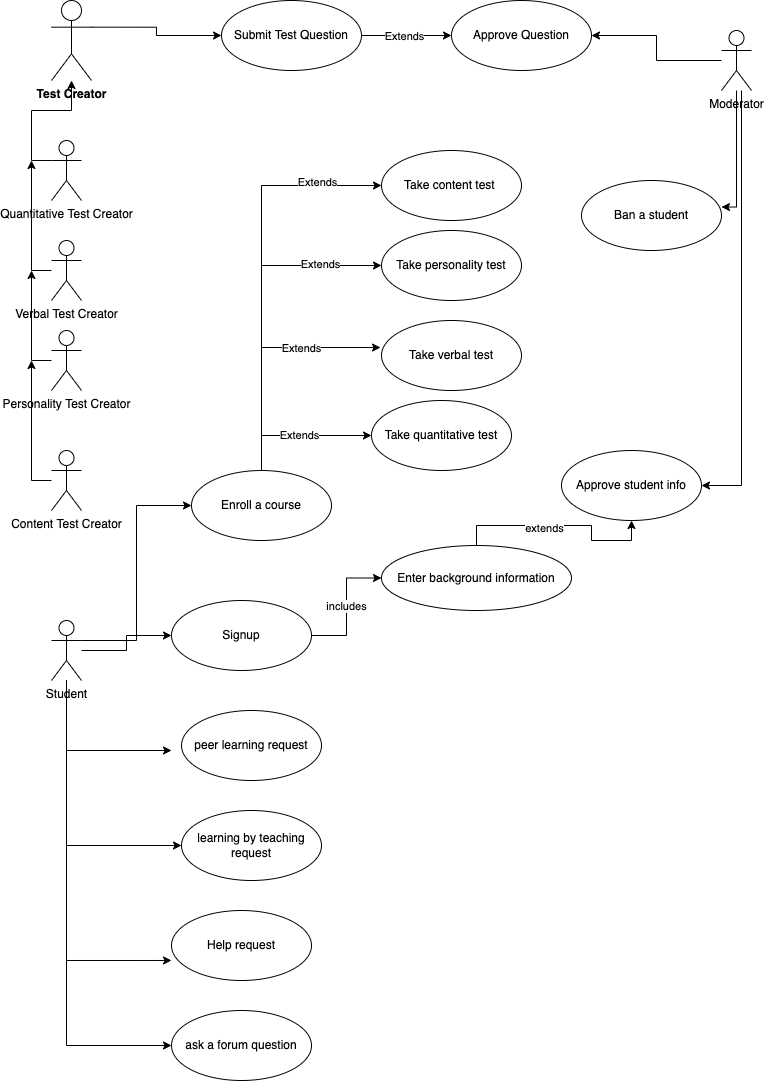

The diagram above was exported from draw.io. Its source (the exported page's mxGraphModel, read from the mxfile embedded in the PNG):
<mxGraphModel dx="946" dy="552" grid="1" gridSize="10" guides="1" tooltips="1" connect="1" arrows="1" fold="1" page="1" pageScale="1" pageWidth="827" pageHeight="1169" math="0" shadow="0">
  <root>
    <mxCell id="0" />
    <mxCell id="1" parent="0" />
    <mxCell id="6RwNXGl_CIgciZ9G6dOB-15" style="edgeStyle=orthogonalEdgeStyle;rounded=0;orthogonalLoop=1;jettySize=auto;html=1;" edge="1" parent="1" source="6RwNXGl_CIgciZ9G6dOB-1">
      <mxGeometry relative="1" as="geometry">
        <mxPoint x="40" y="400" as="targetPoint" />
      </mxGeometry>
    </mxCell>
    <mxCell id="6RwNXGl_CIgciZ9G6dOB-1" value="Content Test Creator" style="shape=umlActor;verticalLabelPosition=bottom;verticalAlign=top;html=1;outlineConnect=0;" vertex="1" parent="1">
      <mxGeometry x="60" y="490" width="30" height="60" as="geometry" />
    </mxCell>
    <mxCell id="6RwNXGl_CIgciZ9G6dOB-14" style="edgeStyle=orthogonalEdgeStyle;rounded=0;orthogonalLoop=1;jettySize=auto;html=1;" edge="1" parent="1" source="6RwNXGl_CIgciZ9G6dOB-2">
      <mxGeometry relative="1" as="geometry">
        <mxPoint x="40" y="310" as="targetPoint" />
      </mxGeometry>
    </mxCell>
    <mxCell id="6RwNXGl_CIgciZ9G6dOB-2" value="Personality Test Creator" style="shape=umlActor;verticalLabelPosition=bottom;verticalAlign=top;html=1;outlineConnect=0;" vertex="1" parent="1">
      <mxGeometry x="60" y="370" width="30" height="60" as="geometry" />
    </mxCell>
    <mxCell id="6RwNXGl_CIgciZ9G6dOB-13" style="edgeStyle=orthogonalEdgeStyle;rounded=0;orthogonalLoop=1;jettySize=auto;html=1;" edge="1" parent="1" source="6RwNXGl_CIgciZ9G6dOB-3">
      <mxGeometry relative="1" as="geometry">
        <mxPoint x="40" y="200" as="targetPoint" />
      </mxGeometry>
    </mxCell>
    <mxCell id="6RwNXGl_CIgciZ9G6dOB-3" value="Verbal Test Creator" style="shape=umlActor;verticalLabelPosition=bottom;verticalAlign=top;html=1;outlineConnect=0;" vertex="1" parent="1">
      <mxGeometry x="60" y="280" width="30" height="60" as="geometry" />
    </mxCell>
    <mxCell id="6RwNXGl_CIgciZ9G6dOB-11" style="edgeStyle=orthogonalEdgeStyle;rounded=0;orthogonalLoop=1;jettySize=auto;html=1;exitX=0;exitY=0.3333333333333333;exitDx=0;exitDy=0;exitPerimeter=0;" edge="1" parent="1" source="6RwNXGl_CIgciZ9G6dOB-4" target="6RwNXGl_CIgciZ9G6dOB-5">
      <mxGeometry relative="1" as="geometry">
        <mxPoint x="40" y="160" as="targetPoint" />
      </mxGeometry>
    </mxCell>
    <mxCell id="6RwNXGl_CIgciZ9G6dOB-4" value="Quantitative Test Creator" style="shape=umlActor;verticalLabelPosition=bottom;verticalAlign=top;html=1;outlineConnect=0;" vertex="1" parent="1">
      <mxGeometry x="60" y="180" width="30" height="60" as="geometry" />
    </mxCell>
    <mxCell id="6RwNXGl_CIgciZ9G6dOB-17" style="edgeStyle=orthogonalEdgeStyle;rounded=0;orthogonalLoop=1;jettySize=auto;html=1;exitX=1;exitY=0.3333333333333333;exitDx=0;exitDy=0;exitPerimeter=0;entryX=0;entryY=0.5;entryDx=0;entryDy=0;" edge="1" parent="1" source="6RwNXGl_CIgciZ9G6dOB-5" target="6RwNXGl_CIgciZ9G6dOB-16">
      <mxGeometry relative="1" as="geometry" />
    </mxCell>
    <mxCell id="6RwNXGl_CIgciZ9G6dOB-5" value="&lt;b&gt;Test Creator&lt;/b&gt;" style="shape=umlActor;verticalLabelPosition=bottom;verticalAlign=top;html=1;outlineConnect=0;" vertex="1" parent="1">
      <mxGeometry x="60" y="40" width="40" height="80" as="geometry" />
    </mxCell>
    <mxCell id="6RwNXGl_CIgciZ9G6dOB-19" style="edgeStyle=orthogonalEdgeStyle;rounded=0;orthogonalLoop=1;jettySize=auto;html=1;exitX=1;exitY=0.5;exitDx=0;exitDy=0;entryX=0;entryY=0.5;entryDx=0;entryDy=0;" edge="1" parent="1" source="6RwNXGl_CIgciZ9G6dOB-16" target="6RwNXGl_CIgciZ9G6dOB-20">
      <mxGeometry relative="1" as="geometry">
        <mxPoint x="410" y="75" as="targetPoint" />
      </mxGeometry>
    </mxCell>
    <mxCell id="6RwNXGl_CIgciZ9G6dOB-22" value="Extends" style="edgeLabel;html=1;align=center;verticalAlign=middle;resizable=0;points=[];" vertex="1" connectable="0" parent="6RwNXGl_CIgciZ9G6dOB-19">
      <mxGeometry x="-0.0667" relative="1" as="geometry">
        <mxPoint as="offset" />
      </mxGeometry>
    </mxCell>
    <mxCell id="6RwNXGl_CIgciZ9G6dOB-16" value="Submit Test Question" style="ellipse;whiteSpace=wrap;html=1;" vertex="1" parent="1">
      <mxGeometry x="230" y="40" width="140" height="70" as="geometry" />
    </mxCell>
    <mxCell id="6RwNXGl_CIgciZ9G6dOB-20" value="Approve Question" style="ellipse;whiteSpace=wrap;html=1;" vertex="1" parent="1">
      <mxGeometry x="460" y="40" width="140" height="70" as="geometry" />
    </mxCell>
    <mxCell id="6RwNXGl_CIgciZ9G6dOB-25" style="edgeStyle=orthogonalEdgeStyle;rounded=0;orthogonalLoop=1;jettySize=auto;html=1;entryX=1;entryY=0.5;entryDx=0;entryDy=0;" edge="1" parent="1" source="6RwNXGl_CIgciZ9G6dOB-23" target="6RwNXGl_CIgciZ9G6dOB-20">
      <mxGeometry relative="1" as="geometry" />
    </mxCell>
    <mxCell id="6RwNXGl_CIgciZ9G6dOB-58" style="edgeStyle=orthogonalEdgeStyle;rounded=0;orthogonalLoop=1;jettySize=auto;html=1;entryX=1;entryY=0.379;entryDx=0;entryDy=0;entryPerimeter=0;" edge="1" parent="1" source="6RwNXGl_CIgciZ9G6dOB-23" target="6RwNXGl_CIgciZ9G6dOB-57">
      <mxGeometry relative="1" as="geometry">
        <Array as="points">
          <mxPoint x="745" y="247" />
        </Array>
      </mxGeometry>
    </mxCell>
    <mxCell id="6RwNXGl_CIgciZ9G6dOB-62" style="edgeStyle=orthogonalEdgeStyle;rounded=0;orthogonalLoop=1;jettySize=auto;html=1;entryX=1;entryY=0.5;entryDx=0;entryDy=0;" edge="1" parent="1" source="6RwNXGl_CIgciZ9G6dOB-23" target="6RwNXGl_CIgciZ9G6dOB-59">
      <mxGeometry relative="1" as="geometry">
        <Array as="points">
          <mxPoint x="750" y="525" />
        </Array>
      </mxGeometry>
    </mxCell>
    <mxCell id="6RwNXGl_CIgciZ9G6dOB-23" value="Moderator" style="shape=umlActor;verticalLabelPosition=bottom;verticalAlign=top;html=1;" vertex="1" parent="1">
      <mxGeometry x="730" y="70" width="30" height="60" as="geometry" />
    </mxCell>
    <mxCell id="6RwNXGl_CIgciZ9G6dOB-32" style="edgeStyle=orthogonalEdgeStyle;rounded=0;orthogonalLoop=1;jettySize=auto;html=1;entryX=0;entryY=0.5;entryDx=0;entryDy=0;" edge="1" parent="1" source="6RwNXGl_CIgciZ9G6dOB-26" target="6RwNXGl_CIgciZ9G6dOB-31">
      <mxGeometry relative="1" as="geometry" />
    </mxCell>
    <mxCell id="6RwNXGl_CIgciZ9G6dOB-34" style="edgeStyle=orthogonalEdgeStyle;rounded=0;orthogonalLoop=1;jettySize=auto;html=1;exitX=1;exitY=0.3333333333333333;exitDx=0;exitDy=0;exitPerimeter=0;entryX=0;entryY=0.5;entryDx=0;entryDy=0;" edge="1" parent="1" source="6RwNXGl_CIgciZ9G6dOB-26" target="6RwNXGl_CIgciZ9G6dOB-33">
      <mxGeometry relative="1" as="geometry" />
    </mxCell>
    <mxCell id="6RwNXGl_CIgciZ9G6dOB-52" style="edgeStyle=orthogonalEdgeStyle;rounded=0;orthogonalLoop=1;jettySize=auto;html=1;" edge="1" parent="1" source="6RwNXGl_CIgciZ9G6dOB-26">
      <mxGeometry relative="1" as="geometry">
        <mxPoint x="180" y="790" as="targetPoint" />
        <Array as="points">
          <mxPoint x="75" y="790" />
        </Array>
      </mxGeometry>
    </mxCell>
    <mxCell id="6RwNXGl_CIgciZ9G6dOB-53" style="edgeStyle=orthogonalEdgeStyle;rounded=0;orthogonalLoop=1;jettySize=auto;html=1;entryX=0;entryY=0.5;entryDx=0;entryDy=0;" edge="1" parent="1" source="6RwNXGl_CIgciZ9G6dOB-26" target="6RwNXGl_CIgciZ9G6dOB-50">
      <mxGeometry relative="1" as="geometry">
        <Array as="points">
          <mxPoint x="75" y="885" />
        </Array>
      </mxGeometry>
    </mxCell>
    <mxCell id="6RwNXGl_CIgciZ9G6dOB-54" style="edgeStyle=orthogonalEdgeStyle;rounded=0;orthogonalLoop=1;jettySize=auto;html=1;entryX=0;entryY=0.714;entryDx=0;entryDy=0;entryPerimeter=0;" edge="1" parent="1" source="6RwNXGl_CIgciZ9G6dOB-26" target="6RwNXGl_CIgciZ9G6dOB-51">
      <mxGeometry relative="1" as="geometry">
        <mxPoint x="75" y="1010" as="targetPoint" />
        <Array as="points">
          <mxPoint x="75" y="1000" />
        </Array>
      </mxGeometry>
    </mxCell>
    <mxCell id="6RwNXGl_CIgciZ9G6dOB-56" style="edgeStyle=orthogonalEdgeStyle;rounded=0;orthogonalLoop=1;jettySize=auto;html=1;entryX=0;entryY=0.5;entryDx=0;entryDy=0;" edge="1" parent="1" source="6RwNXGl_CIgciZ9G6dOB-26" target="6RwNXGl_CIgciZ9G6dOB-55">
      <mxGeometry relative="1" as="geometry">
        <Array as="points">
          <mxPoint x="75" y="1085" />
        </Array>
      </mxGeometry>
    </mxCell>
    <mxCell id="6RwNXGl_CIgciZ9G6dOB-26" value="Student" style="shape=umlActor;verticalLabelPosition=bottom;verticalAlign=top;html=1;" vertex="1" parent="1">
      <mxGeometry x="60" y="660" width="30" height="60" as="geometry" />
    </mxCell>
    <mxCell id="6RwNXGl_CIgciZ9G6dOB-48" value="includes" style="edgeStyle=orthogonalEdgeStyle;rounded=0;orthogonalLoop=1;jettySize=auto;html=1;" edge="1" parent="1" source="6RwNXGl_CIgciZ9G6dOB-31" target="6RwNXGl_CIgciZ9G6dOB-47">
      <mxGeometry relative="1" as="geometry" />
    </mxCell>
    <mxCell id="6RwNXGl_CIgciZ9G6dOB-31" value="Signup" style="ellipse;whiteSpace=wrap;html=1;" vertex="1" parent="1">
      <mxGeometry x="180" y="640" width="140" height="70" as="geometry" />
    </mxCell>
    <mxCell id="6RwNXGl_CIgciZ9G6dOB-40" value="Extends" style="edgeStyle=orthogonalEdgeStyle;rounded=0;orthogonalLoop=1;jettySize=auto;html=1;exitX=0.5;exitY=0;exitDx=0;exitDy=0;entryX=0;entryY=0.5;entryDx=0;entryDy=0;" edge="1" parent="1" source="6RwNXGl_CIgciZ9G6dOB-33" target="6RwNXGl_CIgciZ9G6dOB-38">
      <mxGeometry relative="1" as="geometry" />
    </mxCell>
    <mxCell id="6RwNXGl_CIgciZ9G6dOB-41" style="edgeStyle=orthogonalEdgeStyle;rounded=0;orthogonalLoop=1;jettySize=auto;html=1;entryX=-0.007;entryY=0.386;entryDx=0;entryDy=0;entryPerimeter=0;" edge="1" parent="1" source="6RwNXGl_CIgciZ9G6dOB-33" target="6RwNXGl_CIgciZ9G6dOB-37">
      <mxGeometry relative="1" as="geometry">
        <mxPoint x="270" y="340" as="targetPoint" />
        <Array as="points">
          <mxPoint x="270" y="387" />
        </Array>
      </mxGeometry>
    </mxCell>
    <mxCell id="6RwNXGl_CIgciZ9G6dOB-42" value="Extends" style="edgeLabel;html=1;align=center;verticalAlign=middle;resizable=0;points=[];" vertex="1" connectable="0" parent="6RwNXGl_CIgciZ9G6dOB-41">
      <mxGeometry x="0.347" relative="1" as="geometry">
        <mxPoint as="offset" />
      </mxGeometry>
    </mxCell>
    <mxCell id="6RwNXGl_CIgciZ9G6dOB-43" style="edgeStyle=orthogonalEdgeStyle;rounded=0;orthogonalLoop=1;jettySize=auto;html=1;entryX=0;entryY=0.5;entryDx=0;entryDy=0;" edge="1" parent="1" source="6RwNXGl_CIgciZ9G6dOB-33" target="6RwNXGl_CIgciZ9G6dOB-36">
      <mxGeometry relative="1" as="geometry">
        <Array as="points">
          <mxPoint x="270" y="305" />
        </Array>
      </mxGeometry>
    </mxCell>
    <mxCell id="6RwNXGl_CIgciZ9G6dOB-45" value="Extends" style="edgeLabel;html=1;align=center;verticalAlign=middle;resizable=0;points=[];" vertex="1" connectable="0" parent="6RwNXGl_CIgciZ9G6dOB-43">
      <mxGeometry x="0.6185" y="2" relative="1" as="geometry">
        <mxPoint as="offset" />
      </mxGeometry>
    </mxCell>
    <mxCell id="6RwNXGl_CIgciZ9G6dOB-44" style="edgeStyle=orthogonalEdgeStyle;rounded=0;orthogonalLoop=1;jettySize=auto;html=1;entryX=0;entryY=0.5;entryDx=0;entryDy=0;" edge="1" parent="1" source="6RwNXGl_CIgciZ9G6dOB-33" target="6RwNXGl_CIgciZ9G6dOB-35">
      <mxGeometry relative="1" as="geometry">
        <Array as="points">
          <mxPoint x="270" y="225" />
        </Array>
      </mxGeometry>
    </mxCell>
    <mxCell id="6RwNXGl_CIgciZ9G6dOB-46" value="Extends" style="edgeLabel;html=1;align=center;verticalAlign=middle;resizable=0;points=[];" vertex="1" connectable="0" parent="6RwNXGl_CIgciZ9G6dOB-44">
      <mxGeometry x="0.679" y="4" relative="1" as="geometry">
        <mxPoint as="offset" />
      </mxGeometry>
    </mxCell>
    <mxCell id="6RwNXGl_CIgciZ9G6dOB-33" value="Enroll a course" style="ellipse;whiteSpace=wrap;html=1;" vertex="1" parent="1">
      <mxGeometry x="200" y="510" width="140" height="70" as="geometry" />
    </mxCell>
    <mxCell id="6RwNXGl_CIgciZ9G6dOB-35" value="Take content test&amp;nbsp;" style="ellipse;whiteSpace=wrap;html=1;" vertex="1" parent="1">
      <mxGeometry x="390" y="190" width="140" height="70" as="geometry" />
    </mxCell>
    <mxCell id="6RwNXGl_CIgciZ9G6dOB-36" value="Take personality test" style="ellipse;whiteSpace=wrap;html=1;" vertex="1" parent="1">
      <mxGeometry x="390" y="270" width="140" height="70" as="geometry" />
    </mxCell>
    <mxCell id="6RwNXGl_CIgciZ9G6dOB-37" value="Take verbal test" style="ellipse;whiteSpace=wrap;html=1;" vertex="1" parent="1">
      <mxGeometry x="390" y="360" width="140" height="70" as="geometry" />
    </mxCell>
    <mxCell id="6RwNXGl_CIgciZ9G6dOB-38" value="Take quantitative test" style="ellipse;whiteSpace=wrap;html=1;" vertex="1" parent="1">
      <mxGeometry x="380" y="440" width="140" height="70" as="geometry" />
    </mxCell>
    <mxCell id="6RwNXGl_CIgciZ9G6dOB-60" style="edgeStyle=orthogonalEdgeStyle;rounded=0;orthogonalLoop=1;jettySize=auto;html=1;" edge="1" parent="1" source="6RwNXGl_CIgciZ9G6dOB-47" target="6RwNXGl_CIgciZ9G6dOB-59">
      <mxGeometry relative="1" as="geometry" />
    </mxCell>
    <mxCell id="6RwNXGl_CIgciZ9G6dOB-61" value="extends" style="edgeLabel;html=1;align=center;verticalAlign=middle;resizable=0;points=[];" vertex="1" connectable="0" parent="6RwNXGl_CIgciZ9G6dOB-60">
      <mxGeometry x="-0.1714" y="-2" relative="1" as="geometry">
        <mxPoint as="offset" />
      </mxGeometry>
    </mxCell>
    <mxCell id="6RwNXGl_CIgciZ9G6dOB-47" value="Enter background information" style="ellipse;whiteSpace=wrap;html=1;" vertex="1" parent="1">
      <mxGeometry x="390" y="585" width="190" height="65" as="geometry" />
    </mxCell>
    <mxCell id="6RwNXGl_CIgciZ9G6dOB-49" value="peer learning request" style="ellipse;whiteSpace=wrap;html=1;" vertex="1" parent="1">
      <mxGeometry x="190" y="750" width="140" height="70" as="geometry" />
    </mxCell>
    <mxCell id="6RwNXGl_CIgciZ9G6dOB-50" value="learning by teaching request" style="ellipse;whiteSpace=wrap;html=1;" vertex="1" parent="1">
      <mxGeometry x="190" y="850" width="140" height="70" as="geometry" />
    </mxCell>
    <mxCell id="6RwNXGl_CIgciZ9G6dOB-51" value="Help request" style="ellipse;whiteSpace=wrap;html=1;" vertex="1" parent="1">
      <mxGeometry x="180" y="950" width="140" height="70" as="geometry" />
    </mxCell>
    <mxCell id="6RwNXGl_CIgciZ9G6dOB-55" value="ask a forum question" style="ellipse;whiteSpace=wrap;html=1;" vertex="1" parent="1">
      <mxGeometry x="180" y="1050" width="140" height="70" as="geometry" />
    </mxCell>
    <mxCell id="6RwNXGl_CIgciZ9G6dOB-57" value="Ban a student" style="ellipse;whiteSpace=wrap;html=1;" vertex="1" parent="1">
      <mxGeometry x="590" y="220" width="140" height="70" as="geometry" />
    </mxCell>
    <mxCell id="6RwNXGl_CIgciZ9G6dOB-59" value="Approve student info" style="ellipse;whiteSpace=wrap;html=1;" vertex="1" parent="1">
      <mxGeometry x="570" y="490" width="140" height="70" as="geometry" />
    </mxCell>
  </root>
</mxGraphModel>